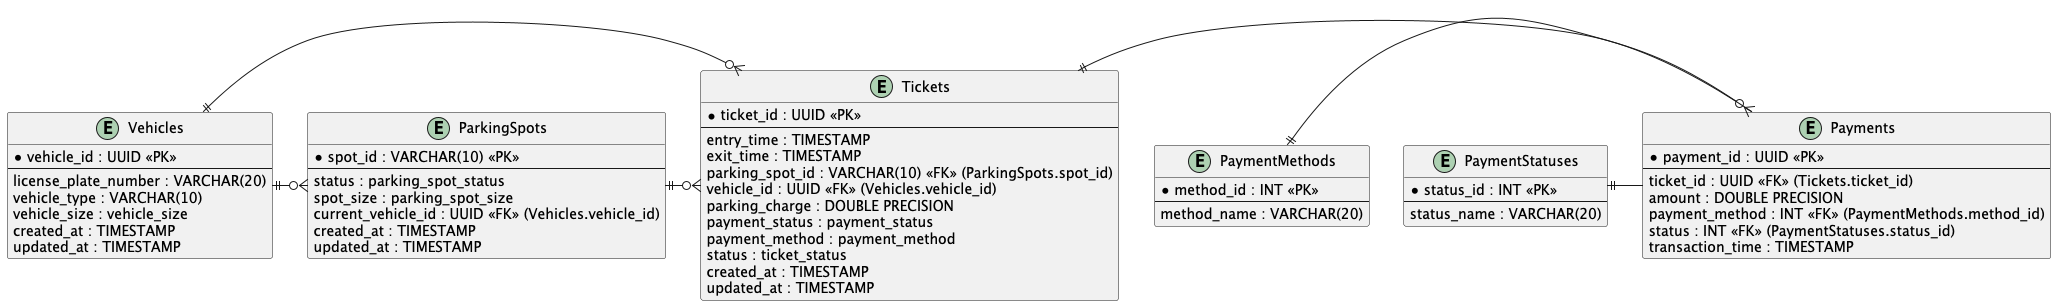

The diagram above was rendered by PlantUML. Its source (embedded in the PNG):
@startuml

entity "Vehicles" {
    * vehicle_id : UUID <<PK>>
    --
    license_plate_number : VARCHAR(20)
    vehicle_type : VARCHAR(10)
    vehicle_size : vehicle_size
    created_at : TIMESTAMP
    updated_at : TIMESTAMP
}

entity "ParkingSpots" {
    * spot_id : VARCHAR(10) <<PK>>
    --
    status : parking_spot_status
    spot_size : parking_spot_size
    current_vehicle_id : UUID <<FK>> (Vehicles.vehicle_id)
    created_at : TIMESTAMP
    updated_at : TIMESTAMP
}

entity "Tickets" {
    * ticket_id : UUID <<PK>>
    --
    entry_time : TIMESTAMP
    exit_time : TIMESTAMP
    parking_spot_id : VARCHAR(10) <<FK>> (ParkingSpots.spot_id)
    vehicle_id : UUID <<FK>> (Vehicles.vehicle_id)
    parking_charge : DOUBLE PRECISION
    payment_status : payment_status
    payment_method : payment_method
    status : ticket_status
    created_at : TIMESTAMP
    updated_at : TIMESTAMP
}

entity "Payments" {
    * payment_id : UUID <<PK>>
    --
    ticket_id : UUID <<FK>> (Tickets.ticket_id)
    amount : DOUBLE PRECISION
    payment_method : INT <<FK>> (PaymentMethods.method_id)
    status : INT <<FK>> (PaymentStatuses.status_id)
    transaction_time : TIMESTAMP
}

entity "PaymentMethods" {
    * method_id : INT <<PK>>
    --
    method_name : VARCHAR(20)
}

entity "PaymentStatuses" {
    * status_id : INT <<PK>>
    --
    status_name : VARCHAR(20)
}

' Relationships
Vehicles ||-o{ ParkingSpots
Vehicles ||-o{ Tickets
ParkingSpots ||-o{ Tickets
Tickets ||-o{ Payments
PaymentMethods ||- Payments
PaymentStatuses ||- Payments

@enduml